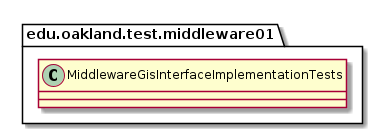

The diagram above was rendered by PlantUML. Its source (embedded in the PNG):
@startuml MiddlewareGisInterfaceImplementationTests

package edu.oakland.test.middleware01 {
    class MiddlewareGisInterfaceImplementationTests {

    }
}

@enduml